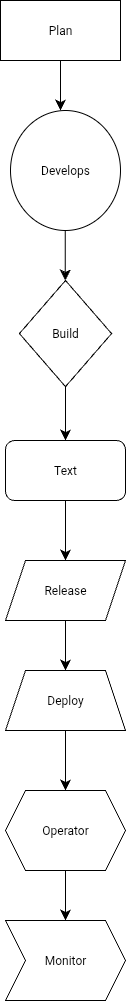

The diagram above was exported from draw.io. Its source (the exported page's mxGraphModel, read from the mxfile embedded in the PNG):
<mxGraphModel dx="589" dy="1115" grid="1" gridSize="10" guides="1" tooltips="1" connect="1" arrows="1" fold="1" page="1" pageScale="1" pageWidth="827" pageHeight="1169" math="0" shadow="0">
  <root>
    <mxCell id="0" />
    <mxCell id="1" parent="0" />
    <mxCell id="5rQJhfupHMb8FfYOhS9u-2" value="" style="edgeStyle=none;curved=1;rounded=0;orthogonalLoop=1;jettySize=auto;html=1;fontSize=12;startSize=8;endSize=8;" edge="1" parent="1" source="1dxliICdph8ZjW2qZF9c-1">
      <mxGeometry relative="1" as="geometry">
        <mxPoint x="290" y="130" as="targetPoint" />
      </mxGeometry>
    </mxCell>
    <mxCell id="1dxliICdph8ZjW2qZF9c-1" value="Plan" style="whiteSpace=wrap;html=1;" parent="1" vertex="1">
      <mxGeometry x="230" y="20" width="120" height="60" as="geometry" />
    </mxCell>
    <mxCell id="5rQJhfupHMb8FfYOhS9u-5" value="" style="edgeStyle=none;curved=1;rounded=0;orthogonalLoop=1;jettySize=auto;html=1;fontSize=12;startSize=8;endSize=8;" edge="1" parent="1">
      <mxGeometry relative="1" as="geometry">
        <mxPoint x="294.8" y="199.99999999999994" as="sourcePoint" />
        <mxPoint x="294.8" y="300" as="targetPoint" />
        <Array as="points" />
      </mxGeometry>
    </mxCell>
    <mxCell id="1dxliICdph8ZjW2qZF9c-2" value="Develops" style="ellipse;whiteSpace=wrap;html=1;" parent="1" vertex="1">
      <mxGeometry x="240" y="130" width="110" height="120" as="geometry" />
    </mxCell>
    <mxCell id="5rQJhfupHMb8FfYOhS9u-7" value="" style="edgeStyle=none;curved=1;rounded=0;orthogonalLoop=1;jettySize=auto;html=1;fontSize=12;startSize=8;endSize=8;" edge="1" parent="1" source="1dxliICdph8ZjW2qZF9c-3">
      <mxGeometry relative="1" as="geometry">
        <mxPoint x="295" y="460" as="targetPoint" />
      </mxGeometry>
    </mxCell>
    <mxCell id="1dxliICdph8ZjW2qZF9c-3" value="Build" style="rhombus;whiteSpace=wrap;html=1;" parent="1" vertex="1">
      <mxGeometry x="248.92999999999998" y="300" width="92.15" height="106.15" as="geometry" />
    </mxCell>
    <mxCell id="5rQJhfupHMb8FfYOhS9u-9" value="" style="edgeStyle=none;curved=1;rounded=0;orthogonalLoop=1;jettySize=auto;html=1;fontSize=12;startSize=8;endSize=8;" edge="1" parent="1" source="1dxliICdph8ZjW2qZF9c-4">
      <mxGeometry relative="1" as="geometry">
        <mxPoint x="295" y="580" as="targetPoint" />
      </mxGeometry>
    </mxCell>
    <mxCell id="1dxliICdph8ZjW2qZF9c-4" value="Text" style="rounded=1;whiteSpace=wrap;html=1;" parent="1" vertex="1">
      <mxGeometry x="235.01" y="460" width="120" height="60" as="geometry" />
    </mxCell>
    <mxCell id="5rQJhfupHMb8FfYOhS9u-11" value="" style="edgeStyle=none;curved=1;rounded=0;orthogonalLoop=1;jettySize=auto;html=1;fontSize=12;startSize=8;endSize=8;" edge="1" parent="1" source="1dxliICdph8ZjW2qZF9c-5">
      <mxGeometry relative="1" as="geometry">
        <mxPoint x="295" y="690" as="targetPoint" />
        <Array as="points">
          <mxPoint x="295" y="690" />
        </Array>
      </mxGeometry>
    </mxCell>
    <mxCell id="1dxliICdph8ZjW2qZF9c-5" value="Release" style="shape=parallelogram;perimeter=parallelogramPerimeter;whiteSpace=wrap;html=1;fixedSize=1;" parent="1" vertex="1">
      <mxGeometry x="235" y="580" width="120" height="60" as="geometry" />
    </mxCell>
    <mxCell id="5rQJhfupHMb8FfYOhS9u-13" value="" style="edgeStyle=none;curved=1;rounded=0;orthogonalLoop=1;jettySize=auto;html=1;fontSize=12;startSize=8;endSize=8;" edge="1" parent="1" source="1dxliICdph8ZjW2qZF9c-6">
      <mxGeometry relative="1" as="geometry">
        <mxPoint x="295" y="810" as="targetPoint" />
      </mxGeometry>
    </mxCell>
    <mxCell id="1dxliICdph8ZjW2qZF9c-6" value="Deploy" style="shape=trapezoid;perimeter=trapezoidPerimeter;whiteSpace=wrap;html=1;fixedSize=1;" parent="1" vertex="1">
      <mxGeometry x="235" y="690" width="120" height="60" as="geometry" />
    </mxCell>
    <mxCell id="5rQJhfupHMb8FfYOhS9u-15" value="" style="edgeStyle=none;curved=1;rounded=0;orthogonalLoop=1;jettySize=auto;html=1;fontSize=12;startSize=8;endSize=8;" edge="1" parent="1" source="1dxliICdph8ZjW2qZF9c-7">
      <mxGeometry relative="1" as="geometry">
        <mxPoint x="295" y="940" as="targetPoint" />
      </mxGeometry>
    </mxCell>
    <mxCell id="1dxliICdph8ZjW2qZF9c-7" value="Operator" style="shape=hexagon;perimeter=hexagonPerimeter2;whiteSpace=wrap;html=1;fixedSize=1;" parent="1" vertex="1">
      <mxGeometry x="235" y="810" width="120" height="80" as="geometry" />
    </mxCell>
    <mxCell id="1dxliICdph8ZjW2qZF9c-8" value="Monitor" style="shape=step;perimeter=stepPerimeter;whiteSpace=wrap;html=1;fixedSize=1;" parent="1" vertex="1">
      <mxGeometry x="235" y="940" width="120" height="80" as="geometry" />
    </mxCell>
  </root>
</mxGraphModel>